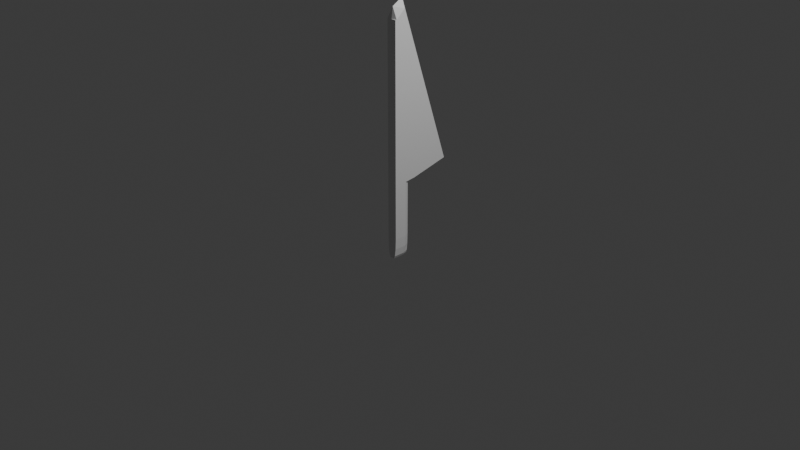 # Source: knife.blend  (saved by Blender 4.1.23; exported with 4.5.12 LTS)
import bpy
from mathutils import Matrix  # noqa: F401  (used for matrix-valued properties, if any)

bpy.ops.wm.read_factory_settings(use_empty=True)
scene = bpy.context.scene
scene.name = 'Scene'

# ---- collections
col_collection = bpy.data.collections.new('Collection'); scene.collection.children.link(col_collection)

# ---- materials (node trees are filled in below, after node groups)
mat_material = bpy.data.materials.new('Material')
mat_material.alpha_threshold = 0.0
mat_material.use_transparent_shadow = False
mat_material.roughness = 0.5
mat_material.line_color = (0.0, 0.0, 0.0, 1.0)
mat_material_001 = bpy.data.materials.new('Material.001')
mat_material_001.use_transparent_shadow = False

# ---- material node trees
mat_material.use_nodes = True; mat_material.node_tree.nodes.clear()
_N = mat_material.node_tree.nodes; _L = mat_material.node_tree.links
n0 = _N.new('ShaderNodeOutputMaterial'); n0.name = 'Material Output'; n0.location = (300, 300)
n1 = _N.new('ShaderNodeBsdfPrincipled'); n1.name = 'Principled BSDF'; n1.location = (10, 300)
n1.inputs[3].default_value = 1.45
_L.new(n1.outputs[0], n0.inputs[0])
n0.is_active_output = True
mat_material_001.use_nodes = True; mat_material_001.node_tree.nodes.clear()
_N = mat_material_001.node_tree.nodes; _L = mat_material_001.node_tree.links
n0 = _N.new('ShaderNodeBsdfPrincipled'); n0.name = 'Principled BSDF'; n0.location = (10, 300)
n1 = _N.new('ShaderNodeOutputMaterial'); n1.name = 'Material Output'; n1.location = (300, 300)
_L.new(n0.outputs[0], n1.inputs[0])
n1.is_active_output = True

# ---- world
world_world = bpy.data.worlds.new('World'); scene.world = world_world
world_world.use_nodes = True; world_world.node_tree.nodes.clear()
_N = world_world.node_tree.nodes; _L = world_world.node_tree.links
n0 = _N.new('ShaderNodeOutputWorld'); n0.name = 'World Output'; n0.location = (300, 300)
n1 = _N.new('ShaderNodeBackground'); n1.name = 'Background'; n1.location = (10, 300)
n1.inputs[0].default_value = (0.05088, 0.05088, 0.05088, 1.0)
_L.new(n1.outputs[0], n0.inputs[0])
n0.is_active_output = True
world_world.color = (0.05088, 0.05088, 0.05088)
world_world.use_sun_shadow = False
world_world.sun_shadow_jitter_overblur = 0.0

# ---- cameras
cam_camera = bpy.data.cameras.new('Camera')
cam_camera.clip_end = 100.0
cam_camera.ortho_scale = 7.314

# ---- lights
light_light = bpy.data.lights.new('Light', 'POINT')
light_light.transmission_factor = 0.0
light_light.energy = 1000.0
light_light.shadow_soft_size = 0.1
light_light.shadow_maximum_resolution = 0.006
light_light.use_absolute_resolution = True

# ---- meshes
me_cube = bpy.data.meshes.new('Cube')
me_cube.from_pydata([(1.0, -1.0, 1.0), (-1.0, -1.0, 1.0), (1.0, -1.0, 5.054), (-1.0, -1.0, 5.054), (1.0, -0.8264, 5.054), (-1.0, -0.8264, 5.054), (-1.0, 5.928, 1.274), (1.0, 5.928, 1.274), (-1.0, 0.206, 5.271), (1.0, 0.206, 5.271), (0.0, 1.0, -1.0), (0.0, -1.0, 1.0), (0.0, -1.0, -1.0), (0.0, 1.0, 0.895), (0.0, -1.0, 5.054), (0.0, -0.8264, 5.339), (0.0, 6.286, 1.29), (0.0, 0.3712, 5.509), (1.0, 0.3925, 1.0), (0.3925, 1.0, 0.9362), (1.0, 1.607, 1.034), (1.0, 0.7505, 1.554), (-0.3925, 1.0, 0.9362), (-1.0, 0.3925, 1.0), (-1.0, 0.7505, 1.554), (-1.0, 1.607, 1.034), (0.4552, -1.0, -1.0), (1.0, -1.0, -0.4552), (0.7276, -1.0, -0.927), (0.927, -1.0, -0.7276), (-1.0, -1.0, -0.4552), (-0.4552, -1.0, -1.0), (-0.927, -1.0, -0.7276), (-0.7276, -1.0, -0.927), (0.3925, 1.0, -0.4552), (0.0, 1.0, -1.0), (0.3399, 1.0, -0.7276), (0.1963, 1.0, -0.927), (0.4552, 0.1669, -1.0), (1.0, 0.3925, -0.4552), (0.7276, 0.2797, -0.927), (0.927, 0.3623, -0.7276), (-0.4552, 0.1669, -1.0), (-1.0, 0.3925, -0.4552), (-0.7276, 0.2797, -0.927), (-0.927, 0.3623, -0.7276), (0.0, 1.0, -1.0), (-0.3925, 1.0, -0.4552), (-0.1963, 1.0, -0.927), (-0.3399, 1.0, -0.7276)], [], [(25, 24, 5, 8, 6), (42, 46, 10, 12, 31), (24, 23, 1, 3, 5), (20, 19, 13, 16, 7), (30, 1, 23, 43), (15, 5, 3, 14), (4, 21, 20, 7, 9), (39, 18, 0, 27), (11, 0, 2, 14), (16, 6, 8, 17), (18, 39, 34, 19), (13, 22, 25, 6, 16), (15, 4, 9, 17), (5, 15, 17, 8), (0, 18, 21, 4, 2), (7, 16, 17, 9), (1, 11, 14, 3), (4, 15, 14, 2), (12, 11, 1, 30, 32, 33, 31), (10, 35, 38, 26, 12), (18, 19, 20, 21), (22, 23, 24, 25), (10, 13, 19, 34, 36, 37, 35), (46, 48, 49, 47, 22, 13, 10), (22, 47, 43, 23), (38, 35, 37, 40), (40, 37, 36, 41), (41, 36, 34, 39), (46, 42, 44, 48), (48, 44, 45, 49), (49, 45, 43, 47), (26, 38, 40, 28), (28, 40, 41, 29), (29, 41, 39, 27), (42, 31, 33, 44), (44, 33, 32, 45), (45, 32, 30, 43), (26, 28, 29, 27, 0, 11, 12)])
me_cube.polygons.foreach_set('material_index', [0, 1, 0, 0, 1, 0, 0, 1, 0, 0, 1, 0, 0, 0, 0, 0, 0, 0, 1, 1, 0, 0, 1, 1, 1, 1, 1, 1, 1, 1, 1, 1, 1, 1, 1, 1, 1, 1])
_uv = me_cube.uv_layers.new(name='UVMap')
_uv.uv.foreach_set('vector', [0.625, 0.25, 0.625, 0.25, 0.625, 0.25, 0.625, 0.25, 0.625, 0.25, 0.1931, 0.6041, 0.25, 0.5, 0.25, 0.5, 0.25, 0.75, 0.1931, 0.75, 0.625, 0.25, 0.625, 0.1741, 0.625, 0.0, 0.625, 0.0, 0.625, 0.25, 0.625, 0.5, 0.625, 0.4241, 0.625, 0.375, 0.625, 0.375, 0.625, 0.5, 0.4431, 0.0, 0.625, 0.0, 0.625, 0.1741, 0.4431, 0.1741, 0.75, 0.5, 0.875, 0.5, 0.875, 0.75, 0.75, 0.75, 0.625, 0.5, 0.625, 0.5, 0.625, 0.5, 0.625, 0.5, 0.625, 0.5, 0.4431, 0.5759, 0.625, 0.5759, 0.625, 0.75, 0.4431, 0.75, 0.625, 0.875, 0.625, 0.75, 0.625, 0.75, 0.625, 0.875, 0.625, 0.375, 0.625, 0.25, 0.625, 0.25, 0.625, 0.375, 0.625, 0.5759, 0.4431, 0.5759, 0.4453, 0.4241, 0.625, 0.4241, 0.625, 0.375, 0.625, 0.3259, 0.625, 0.25, 0.625, 0.25, 0.625, 0.375, 0.75, 0.5, 0.625, 0.5, 0.625, 0.5, 0.75, 0.5, 0.875, 0.5, 0.75, 0.5, 0.75, 0.5, 0.875, 0.5, 0.625, 0.75, 0.625, 0.5759, 0.625, 0.5, 0.625, 0.5, 0.625, 0.75, 0.625, 0.5, 0.625, 0.375, 0.625, 0.375, 0.625, 0.5, 0.625, 1.0, 0.625, 0.875, 0.625, 0.875, 0.625, 1.0, 0.625, 0.5, 0.75, 0.5, 0.75, 0.75, 0.625, 0.75, 0.375, 0.875, 0.625, 0.875, 0.625, 1.0, 0.4431, 1.0, 0.4091, 0.9909, 0.3841, 0.9659, 0.375, 0.9319, 0.25, 0.5, 0.25, 0.5, 0.3069, 0.6041, 0.3069, 0.75, 0.25, 0.75, 0.625, 0.5759, 0.617, 0.5, 0.625, 0.5, 0.625, 0.5, 0.625, 0.3259, 0.625, 0.25, 0.625, 0.25, 0.625, 0.25, 0.375, 0.375, 0.625, 0.375, 0.625, 0.4241, 0.4453, 0.4241, 0.4103, 0.4175, 0.3845, 0.3995, 0.375, 0.375, 0.375, 0.375, 0.3845, 0.3505, 0.4103, 0.3325, 0.4453, 0.3259, 0.625, 0.3259, 0.625, 0.375, 0.375, 0.375, 0.625, 0.3259, 0.4453, 0.3259, 0.4431, 0.1741, 0.625, 0.1741, 0.3069, 0.6041, 0.25, 0.5, 0.2745, 0.5, 0.3409, 0.59, 0.3409, 0.59, 0.2745, 0.5, 0.2991, 0.5, 0.3723, 0.5733, 0.375, 0.5706, 0.375, 0.4241, 0.4453, 0.4241, 0.4431, 0.5759, 0.25, 0.5, 0.1931, 0.6041, 0.1591, 0.59, 0.2255, 0.5, 0.2255, 0.5, 0.1591, 0.59, 0.1277, 0.5733, 0.2009, 0.5, 0.375, 0.3259, 0.375, 0.1794, 0.4431, 0.1741, 0.4453, 0.3259, 0.3069, 0.75, 0.3069, 0.6041, 0.3409, 0.59, 0.3409, 0.75, 0.3409, 0.75, 0.3409, 0.59, 0.4091, 0.5797, 0.4091, 0.75, 0.4091, 0.75, 0.4091, 0.5797, 0.4431, 0.5759, 0.4431, 0.75, 0.1931, 0.6041, 0.1931, 0.75, 0.1591, 0.75, 0.1591, 0.59, 0.1591, 0.59, 0.1591, 0.75, 0.125, 0.75, 0.125, 0.5797, 0.375, 0.1703, 0.375, 0.0, 0.4431, 0.0, 0.4431, 0.1741, 0.375, 0.8181, 0.3841, 0.7841, 0.4091, 0.7591, 0.4431, 0.75, 0.625, 0.75, 0.625, 0.875, 0.375, 0.875])
me_cube.materials.append(mat_material)
me_cube.materials.append(mat_material_001)
me_cube.use_mirror_vertex_groups = False
me_cube.update()

# ---- objects
ob_cube = bpy.data.objects.new('Cube', me_cube)
ob_light = bpy.data.objects.new('Light', light_light)
ob_camera = bpy.data.objects.new('Camera', cam_camera)

# ---- transforms, parenting, visibility, modifiers, constraints
ob_cube.location = (0.0, 0.0, 0.0)
ob_cube.scale = (0.05351, 0.09724, 0.4129)
ob_cube.lock_rotations_4d = False
ob_cube.empty_display_type = 'ARROWS'
ob_cube.lineart.crease_threshold = 0.0
ob_light.location = (4.076, 1.005, 5.904)
ob_light.rotation_euler = (0.6503, 0.05522, 1.866)
ob_light.lock_rotations_4d = False
ob_light.empty_display_type = 'ARROWS'
ob_light.color = (0.0, 0.0, 0.0, 0.0)
ob_light.lineart.crease_threshold = 0.0
ob_camera.location = (7.359, -6.926, 4.958)
ob_camera.rotation_euler = (1.109, 0.0, 0.8149)
ob_camera.lock_rotations_4d = False
ob_camera.empty_display_type = 'ARROWS'
ob_camera.color = (0.0, 0.0, 0.0, 0.0)
ob_camera.display_type = 'WIRE'
ob_camera.lineart.crease_threshold = 0.0

# ---- collection membership
col_collection.objects.link(ob_cube)
col_collection.objects.link(ob_light)
col_collection.objects.link(ob_camera)

# ---- scene / render settings (as saved in the file)
scene.camera = ob_camera
scene.frame_start = 1; scene.frame_end = 250; scene.frame_set(1)
scene.render.engine = 'BLENDER_EEVEE_NEXT'
scene.cycles.sampling_pattern = 'TABULATED_SOBOL'
scene.eevee.ray_tracing_options.trace_max_roughness = 0.0
bpy.context.view_layer.update()
